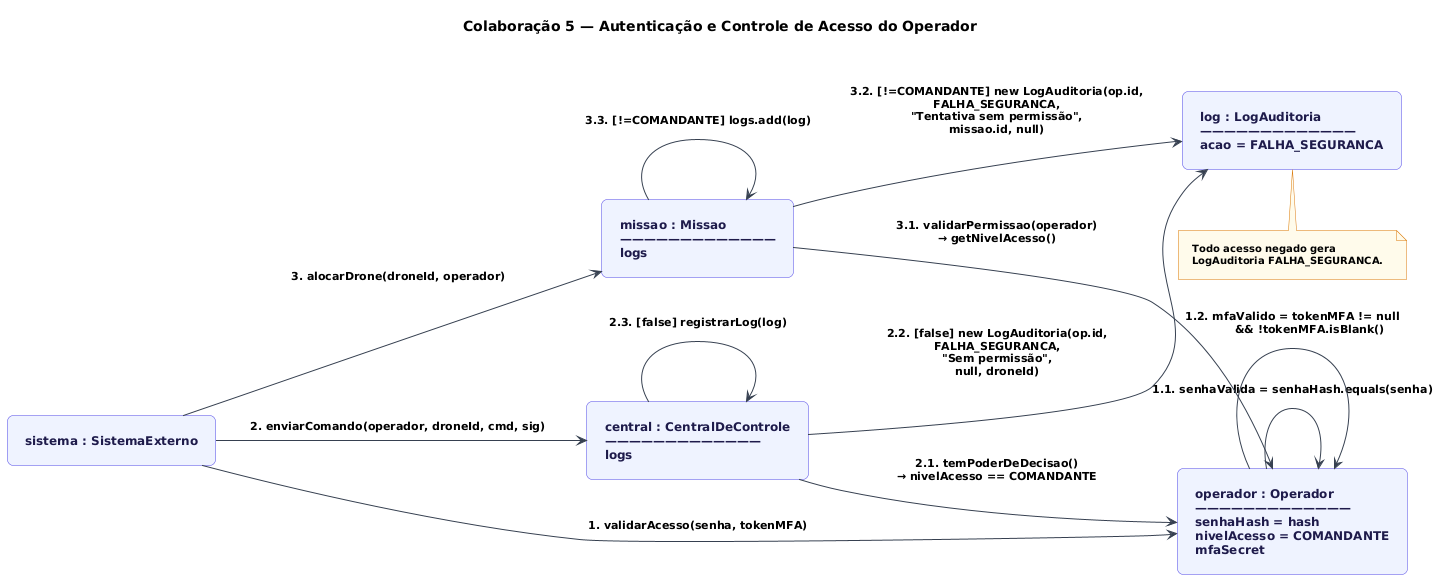

The diagram above was rendered by PlantUML. Its source (embedded in the PNG):
@startuml
left to right direction

skinparam backgroundColor #FFFFFF
skinparam defaultFontName Arial
skinparam defaultFontSize 12
skinparam padding 8
skinparam nodesep 60
skinparam ranksep 50

skinparam rectangle {
    BackgroundColor #EEF2FF
    BorderColor     #4F46E5
    FontColor       #1E1B4B
    FontStyle       bold
    RoundCorner     12
}

skinparam note {
    BackgroundColor #FFFBEB
    BorderColor     #D97706
    FontColor       #000000
    FontStyle       bold
    FontSize        10
}

skinparam arrow {
    Color     #374151
    FontColor #000000
    FontStyle       bold
    FontSize  11
}

title <b>Colaboração 5 — Autenticação e Controle de Acesso do Operador</b>\n

rectangle "sistema : SistemaExterno" as SIS
rectangle "operador : Operador\n—————————————\nsenhaHash = hash\nnivelAcesso = COMANDANTE\nmfaSecret" as OP
rectangle "central : CentralDeControle\n—————————————\nlogs" as CDC
rectangle "missao : Missao\n—————————————\nlogs" as MIS
rectangle "log : LogAuditoria\n—————————————\nacao = FALHA_SEGURANCA" as LOG

' Autenticação
SIS  --> OP  : 1. validarAcesso(senha, tokenMFA)
OP   --> OP  : 1.1. senhaValida = senhaHash.equals(senha)
OP   --> OP  : 1.2. mfaValido = tokenMFA != null\n         && !tokenMFA.isBlank()

' Verificação na Central
SIS  --> CDC : 2. enviarComando(operador, droneId, cmd, sig)
CDC  --> OP  : 2.1. temPoderDeDecisao()\n→ nivelAcesso == COMANDANTE
CDC  --> LOG : 2.2. [false] new LogAuditoria(op.id,\nFALHA_SEGURANCA,\n"Sem permissão",\nnull, droneId)
CDC  --> CDC : 2.3. [false] registrarLog(log)

' Verificação na Missão
SIS  --> MIS : 3. alocarDrone(droneId, operador)
MIS  --> OP  : 3.1. validarPermissao(operador)\n→ getNivelAcesso()
MIS  --> LOG : 3.2. [!=COMANDANTE] new LogAuditoria(op.id,\nFALHA_SEGURANCA,\n"Tentativa sem permissão",\nmissao.id, null)
MIS  --> MIS : 3.3. [!=COMANDANTE] logs.add(log)


note bottom of LOG
    Todo acesso negado gera
    LogAuditoria FALHA_SEGURANCA.
end note
@enduml